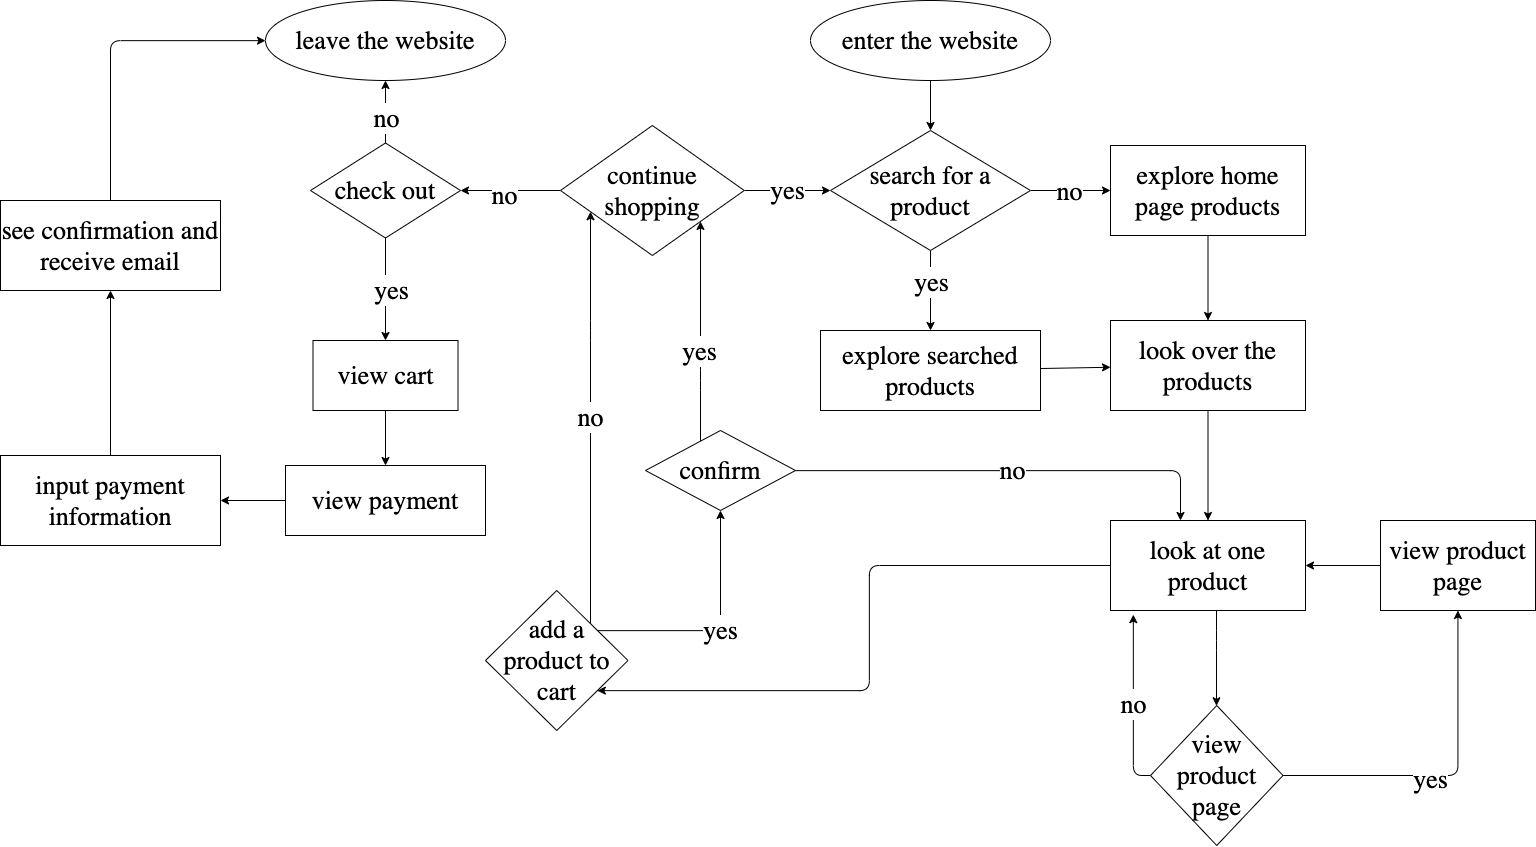

The diagram above was exported from draw.io. Its source (the exported page's mxGraphModel, read from the mxfile embedded in the PNG):
<mxGraphModel dx="2236" dy="1209" grid="1" gridSize="10" guides="1" tooltips="1" connect="1" arrows="1" fold="1" page="1" pageScale="1" pageWidth="850" pageHeight="1100" math="0" shadow="0">
  <root>
    <mxCell id="0" />
    <mxCell id="1" parent="0" />
    <mxCell id="6" value="" style="edgeStyle=none;html=1;" parent="1" source="2" target="5" edge="1">
      <mxGeometry relative="1" as="geometry" />
    </mxCell>
    <mxCell id="7" value="&lt;p class=&quot;p1&quot; style=&quot;margin: 0px ; font-stretch: normal ; font-size: 26px ; line-height: normal ; font-family: &amp;#34;helvetica neue light&amp;#34;&quot;&gt;no&lt;/p&gt;" style="edgeLabel;html=1;align=center;verticalAlign=middle;resizable=0;points=[];" parent="6" vertex="1" connectable="0">
      <mxGeometry x="-0.0593" relative="1" as="geometry">
        <mxPoint as="offset" />
      </mxGeometry>
    </mxCell>
    <mxCell id="9" value="" style="edgeStyle=none;html=1;" parent="1" source="2" target="8" edge="1">
      <mxGeometry relative="1" as="geometry" />
    </mxCell>
    <mxCell id="10" value="&lt;p class=&quot;p1&quot; style=&quot;margin: 0px ; font-stretch: normal ; font-size: 26px ; line-height: normal ; font-family: &amp;#34;helvetica neue light&amp;#34;&quot;&gt;yes&lt;/p&gt;" style="edgeLabel;html=1;align=center;verticalAlign=middle;resizable=0;points=[];" parent="9" vertex="1" connectable="0">
      <mxGeometry x="-0.1944" relative="1" as="geometry">
        <mxPoint y="-1" as="offset" />
      </mxGeometry>
    </mxCell>
    <mxCell id="2" value="&lt;p class=&quot;p1&quot; style=&quot;margin: 0px ; font-stretch: normal ; font-size: 26px ; line-height: normal ; font-family: &amp;#34;helvetica neue light&amp;#34;&quot;&gt;search for a product&lt;/p&gt;" style="rhombus;whiteSpace=wrap;html=1;" parent="1" vertex="1">
      <mxGeometry x="460" y="180" width="200" height="120" as="geometry" />
    </mxCell>
    <mxCell id="4" value="" style="edgeStyle=none;html=1;" parent="1" source="3" target="2" edge="1">
      <mxGeometry relative="1" as="geometry" />
    </mxCell>
    <mxCell id="3" value="&lt;p class=&quot;p1&quot; style=&quot;margin: 0px ; font-stretch: normal ; font-size: 26px ; line-height: normal ; font-family: &amp;#34;helvetica neue light&amp;#34;&quot;&gt;enter the website&lt;/p&gt;" style="ellipse;whiteSpace=wrap;html=1;" parent="1" vertex="1">
      <mxGeometry x="440" y="50" width="240" height="80" as="geometry" />
    </mxCell>
    <mxCell id="12" value="" style="edgeStyle=none;html=1;" parent="1" source="5" target="11" edge="1">
      <mxGeometry relative="1" as="geometry" />
    </mxCell>
    <mxCell id="5" value="&lt;p class=&quot;p1&quot; style=&quot;margin: 0px ; font-stretch: normal ; font-size: 26px ; line-height: normal ; font-family: &amp;#34;helvetica neue light&amp;#34;&quot;&gt;explore home page products&lt;/p&gt;" style="whiteSpace=wrap;html=1;" parent="1" vertex="1">
      <mxGeometry x="740" y="195" width="195" height="90" as="geometry" />
    </mxCell>
    <mxCell id="13" value="" style="edgeStyle=none;html=1;" parent="1" source="8" target="11" edge="1">
      <mxGeometry relative="1" as="geometry" />
    </mxCell>
    <mxCell id="8" value="&lt;p class=&quot;p1&quot; style=&quot;margin: 0px ; font-stretch: normal ; font-size: 26px ; line-height: normal ; font-family: &amp;#34;helvetica neue light&amp;#34;&quot;&gt;explore searched products&lt;/p&gt;" style="whiteSpace=wrap;html=1;" parent="1" vertex="1">
      <mxGeometry x="450" y="380" width="220" height="80" as="geometry" />
    </mxCell>
    <mxCell id="21" value="" style="edgeStyle=orthogonalEdgeStyle;html=1;" parent="1" source="11" target="20" edge="1">
      <mxGeometry relative="1" as="geometry" />
    </mxCell>
    <mxCell id="11" value="&lt;p class=&quot;p1&quot; style=&quot;margin: 0px ; font-stretch: normal ; font-size: 26px ; line-height: normal ; font-family: &amp;#34;helvetica neue light&amp;#34;&quot;&gt;look over the products&lt;/p&gt;" style="whiteSpace=wrap;html=1;" parent="1" vertex="1">
      <mxGeometry x="740" y="370" width="195" height="90" as="geometry" />
    </mxCell>
    <mxCell id="17" value="&lt;p class=&quot;p1&quot; style=&quot;margin: 0px ; font-stretch: normal ; font-size: 26px ; line-height: normal ; font-family: &amp;#34;helvetica neue light&amp;#34;&quot;&gt;yes&lt;/p&gt;" style="edgeStyle=orthogonalEdgeStyle;html=1;" parent="1" source="14" target="16" edge="1">
      <mxGeometry relative="1" as="geometry">
        <Array as="points">
          <mxPoint x="350" y="680" />
        </Array>
      </mxGeometry>
    </mxCell>
    <mxCell id="39" value="&lt;p class=&quot;p1&quot; style=&quot;margin: 0px ; font-stretch: normal ; font-size: 26px ; line-height: normal ; font-family: &amp;#34;helvetica neue light&amp;#34;&quot;&gt;no&lt;/p&gt;" style="edgeStyle=orthogonalEdgeStyle;html=1;" parent="1" source="14" target="26" edge="1">
      <mxGeometry relative="1" as="geometry">
        <Array as="points">
          <mxPoint x="220" y="380" />
          <mxPoint x="220" y="380" />
        </Array>
      </mxGeometry>
    </mxCell>
    <mxCell id="14" value="&lt;p class=&quot;p1&quot; style=&quot;margin: 0px ; font-stretch: normal ; font-size: 26px ; line-height: normal ; font-family: &amp;#34;helvetica neue light&amp;#34;&quot;&gt;add a product to cart&lt;/p&gt;" style="rhombus;whiteSpace=wrap;html=1;" parent="1" vertex="1">
      <mxGeometry x="115" y="640" width="142.5" height="140" as="geometry" />
    </mxCell>
    <mxCell id="27" value="" style="edgeStyle=orthogonalEdgeStyle;html=1;" parent="1" source="16" target="26" edge="1">
      <mxGeometry relative="1" as="geometry">
        <Array as="points">
          <mxPoint x="330" y="430" />
          <mxPoint x="330" y="430" />
        </Array>
      </mxGeometry>
    </mxCell>
    <mxCell id="28" value="&lt;span style=&quot;font-family: &amp;#34;helvetica neue light&amp;#34; ; font-size: 26px&quot;&gt;yes&lt;/span&gt;" style="edgeLabel;html=1;align=center;verticalAlign=middle;resizable=0;points=[];" parent="27" vertex="1" connectable="0">
      <mxGeometry x="-0.1664" y="2" relative="1" as="geometry">
        <mxPoint as="offset" />
      </mxGeometry>
    </mxCell>
    <mxCell id="40" value="&lt;p class=&quot;p1&quot; style=&quot;margin: 0px ; font-stretch: normal ; font-size: 26px ; line-height: normal ; font-family: &amp;#34;helvetica neue light&amp;#34;&quot;&gt;no&lt;/p&gt;" style="edgeStyle=orthogonalEdgeStyle;html=1;" parent="1" source="16" target="20" edge="1">
      <mxGeometry relative="1" as="geometry">
        <Array as="points">
          <mxPoint x="810" y="520" />
        </Array>
      </mxGeometry>
    </mxCell>
    <mxCell id="16" value="&lt;p class=&quot;p1&quot; style=&quot;margin: 0px ; font-stretch: normal ; font-size: 26px ; line-height: normal ; font-family: &amp;#34;helvetica neue light&amp;#34;&quot;&gt;confirm&lt;/p&gt;" style="rhombus;whiteSpace=wrap;html=1;" parent="1" vertex="1">
      <mxGeometry x="275" y="480" width="150" height="80" as="geometry" />
    </mxCell>
    <mxCell id="32" value="" style="edgeStyle=orthogonalEdgeStyle;html=1;" parent="1" source="20" target="31" edge="1">
      <mxGeometry relative="1" as="geometry">
        <Array as="points">
          <mxPoint x="846" y="690" />
          <mxPoint x="846" y="690" />
        </Array>
      </mxGeometry>
    </mxCell>
    <mxCell id="47" value="" style="edgeStyle=orthogonalEdgeStyle;html=1;" parent="1" source="20" target="14" edge="1">
      <mxGeometry relative="1" as="geometry">
        <Array as="points">
          <mxPoint x="499" y="615" />
          <mxPoint x="499" y="740" />
        </Array>
      </mxGeometry>
    </mxCell>
    <mxCell id="20" value="&lt;p class=&quot;p1&quot; style=&quot;margin: 0px ; font-stretch: normal ; font-size: 26px ; line-height: normal ; font-family: &amp;#34;helvetica neue light&amp;#34;&quot;&gt;look at one product&lt;/p&gt;" style="whiteSpace=wrap;html=1;" parent="1" vertex="1">
      <mxGeometry x="740" y="570" width="195" height="90" as="geometry" />
    </mxCell>
    <mxCell id="43" value="&lt;p class=&quot;p1&quot; style=&quot;margin: 0px ; font-stretch: normal ; font-size: 26px ; line-height: normal ; font-family: &amp;#34;helvetica neue light&amp;#34;&quot;&gt;yes&lt;/p&gt;" style="edgeStyle=orthogonalEdgeStyle;html=1;" parent="1" source="26" target="2" edge="1">
      <mxGeometry relative="1" as="geometry" />
    </mxCell>
    <mxCell id="50" value="" style="edgeStyle=orthogonalEdgeStyle;html=1;" parent="1" source="26" target="48" edge="1">
      <mxGeometry relative="1" as="geometry" />
    </mxCell>
    <mxCell id="51" value="&lt;p class=&quot;p1&quot; style=&quot;margin: 0px ; font-stretch: normal ; font-size: 26px ; line-height: normal ; font-family: &amp;#34;helvetica neue light&amp;#34;&quot;&gt;no&lt;/p&gt;" style="edgeLabel;html=1;align=center;verticalAlign=middle;resizable=0;points=[];" parent="50" vertex="1" connectable="0">
      <mxGeometry x="0.1278" y="4" relative="1" as="geometry">
        <mxPoint as="offset" />
      </mxGeometry>
    </mxCell>
    <mxCell id="26" value="&lt;p class=&quot;p1&quot; style=&quot;margin: 0px ; font-stretch: normal ; font-size: 26px ; line-height: normal ; font-family: &amp;#34;helvetica neue light&amp;#34;&quot;&gt;continue shopping&lt;/p&gt;" style="rhombus;whiteSpace=wrap;html=1;" parent="1" vertex="1">
      <mxGeometry x="190" y="175" width="183.75" height="130" as="geometry" />
    </mxCell>
    <mxCell id="35" value="" style="edgeStyle=orthogonalEdgeStyle;html=1;" parent="1" source="31" target="34" edge="1">
      <mxGeometry relative="1" as="geometry" />
    </mxCell>
    <mxCell id="36" value="&lt;p class=&quot;p1&quot; style=&quot;margin: 0px ; font-stretch: normal ; font-size: 26px ; line-height: normal ; font-family: &amp;#34;helvetica neue light&amp;#34;&quot;&gt;yes&lt;/p&gt;" style="edgeLabel;html=1;align=center;verticalAlign=middle;resizable=0;points=[];" parent="35" vertex="1" connectable="0">
      <mxGeometry x="-0.1343" y="-3" relative="1" as="geometry">
        <mxPoint as="offset" />
      </mxGeometry>
    </mxCell>
    <mxCell id="45" value="&lt;p class=&quot;p1&quot; style=&quot;margin: 0px ; font-stretch: normal ; font-size: 26px ; line-height: normal ; font-family: &amp;#34;helvetica neue light&amp;#34;&quot;&gt;no&lt;/p&gt;" style="edgeStyle=orthogonalEdgeStyle;html=1;entryX=0.117;entryY=1.046;entryDx=0;entryDy=0;entryPerimeter=0;" parent="1" source="31" target="20" edge="1">
      <mxGeometry relative="1" as="geometry">
        <mxPoint x="680" y="670" as="targetPoint" />
        <Array as="points">
          <mxPoint x="763" y="825" />
        </Array>
      </mxGeometry>
    </mxCell>
    <mxCell id="31" value="&lt;p class=&quot;p1&quot; style=&quot;margin: 0px ; font-stretch: normal ; font-size: 26px ; line-height: normal ; font-family: &amp;#34;helvetica neue light&amp;#34;&quot;&gt;view product page&lt;/p&gt;" style="rhombus;whiteSpace=wrap;html=1;" parent="1" vertex="1">
      <mxGeometry x="780" y="755" width="132.5" height="140" as="geometry" />
    </mxCell>
    <mxCell id="37" value="" style="edgeStyle=orthogonalEdgeStyle;html=1;" parent="1" source="34" target="20" edge="1">
      <mxGeometry relative="1" as="geometry" />
    </mxCell>
    <mxCell id="34" value="&lt;p class=&quot;p1&quot; style=&quot;margin: 0px ; font-stretch: normal ; font-size: 26px ; line-height: normal ; font-family: &amp;#34;helvetica neue light&amp;#34;&quot;&gt;view product page&lt;br&gt;&lt;/p&gt;" style="whiteSpace=wrap;html=1;" parent="1" vertex="1">
      <mxGeometry x="1010" y="570" width="155" height="90" as="geometry" />
    </mxCell>
    <mxCell id="53" value="" style="edgeStyle=orthogonalEdgeStyle;html=1;" parent="1" source="48" target="52" edge="1">
      <mxGeometry relative="1" as="geometry" />
    </mxCell>
    <mxCell id="54" value="&lt;p class=&quot;p1&quot; style=&quot;margin: 0px ; font-stretch: normal ; font-size: 26px ; line-height: normal ; font-family: &amp;#34;helvetica neue light&amp;#34;&quot;&gt;no&lt;/p&gt;" style="edgeLabel;html=1;align=center;verticalAlign=middle;resizable=0;points=[];" parent="53" vertex="1" connectable="0">
      <mxGeometry x="-0.2099" relative="1" as="geometry">
        <mxPoint as="offset" />
      </mxGeometry>
    </mxCell>
    <mxCell id="56" value="" style="edgeStyle=orthogonalEdgeStyle;html=1;" parent="1" source="48" target="55" edge="1">
      <mxGeometry relative="1" as="geometry" />
    </mxCell>
    <mxCell id="57" value="&lt;p class=&quot;p1&quot; style=&quot;margin: 0px ; font-stretch: normal ; font-size: 26px ; line-height: normal ; font-family: &amp;#34;helvetica neue light&amp;#34;&quot;&gt;yes&lt;/p&gt;" style="edgeLabel;html=1;align=center;verticalAlign=middle;resizable=0;points=[];" parent="56" vertex="1" connectable="0">
      <mxGeometry x="0.0115" y="5" relative="1" as="geometry">
        <mxPoint as="offset" />
      </mxGeometry>
    </mxCell>
    <mxCell id="48" value="&lt;p class=&quot;p1&quot; style=&quot;margin: 0px ; font-stretch: normal ; font-size: 26px ; line-height: normal ; font-family: &amp;#34;helvetica neue light&amp;#34;&quot;&gt;check out&lt;/p&gt;" style="rhombus;whiteSpace=wrap;html=1;" parent="1" vertex="1">
      <mxGeometry x="-60" y="192.5" width="150" height="95" as="geometry" />
    </mxCell>
    <mxCell id="52" value="&lt;p class=&quot;p1&quot; style=&quot;margin: 0px ; font-stretch: normal ; font-size: 26px ; line-height: normal ; font-family: &amp;#34;helvetica neue light&amp;#34;&quot;&gt;leave the website&lt;/p&gt;" style="ellipse;whiteSpace=wrap;html=1;" parent="1" vertex="1">
      <mxGeometry x="-105" y="50" width="240" height="80" as="geometry" />
    </mxCell>
    <mxCell id="59" value="" style="edgeStyle=orthogonalEdgeStyle;html=1;" parent="1" source="55" target="58" edge="1">
      <mxGeometry relative="1" as="geometry" />
    </mxCell>
    <mxCell id="55" value="&lt;p class=&quot;p1&quot; style=&quot;margin: 0px ; font-stretch: normal ; font-size: 26px ; line-height: normal ; font-family: &amp;#34;helvetica neue light&amp;#34;&quot;&gt;view cart&lt;/p&gt;" style="whiteSpace=wrap;html=1;" parent="1" vertex="1">
      <mxGeometry x="-57.5" y="390" width="145" height="70" as="geometry" />
    </mxCell>
    <mxCell id="61" value="" style="edgeStyle=orthogonalEdgeStyle;html=1;" parent="1" source="58" target="60" edge="1">
      <mxGeometry relative="1" as="geometry" />
    </mxCell>
    <mxCell id="58" value="&lt;p class=&quot;p1&quot; style=&quot;margin: 0px ; font-stretch: normal ; font-size: 26px ; line-height: normal ; font-family: &amp;#34;helvetica neue light&amp;#34;&quot;&gt;view payment&lt;/p&gt;" style="whiteSpace=wrap;html=1;" parent="1" vertex="1">
      <mxGeometry x="-85" y="515" width="200" height="70" as="geometry" />
    </mxCell>
    <mxCell id="63" value="" style="edgeStyle=orthogonalEdgeStyle;html=1;" parent="1" source="60" target="62" edge="1">
      <mxGeometry relative="1" as="geometry" />
    </mxCell>
    <mxCell id="60" value="&lt;p class=&quot;p1&quot; style=&quot;margin: 0px ; font-stretch: normal ; font-size: 26px ; line-height: normal ; font-family: &amp;#34;helvetica neue light&amp;#34;&quot;&gt;input payment information&lt;/p&gt;" style="whiteSpace=wrap;html=1;" parent="1" vertex="1">
      <mxGeometry x="-370" y="505" width="220" height="90" as="geometry" />
    </mxCell>
    <mxCell id="64" value="" style="edgeStyle=orthogonalEdgeStyle;html=1;" parent="1" source="62" target="52" edge="1">
      <mxGeometry relative="1" as="geometry">
        <Array as="points">
          <mxPoint x="-260" y="90" />
        </Array>
      </mxGeometry>
    </mxCell>
    <mxCell id="62" value="&lt;p class=&quot;p1&quot; style=&quot;margin: 0px ; font-stretch: normal ; font-size: 26px ; line-height: normal ; font-family: &amp;#34;helvetica neue light&amp;#34;&quot;&gt;see confirmation and receive email&lt;/p&gt;" style="whiteSpace=wrap;html=1;" parent="1" vertex="1">
      <mxGeometry x="-370" y="250" width="220" height="90" as="geometry" />
    </mxCell>
  </root>
</mxGraphModel>